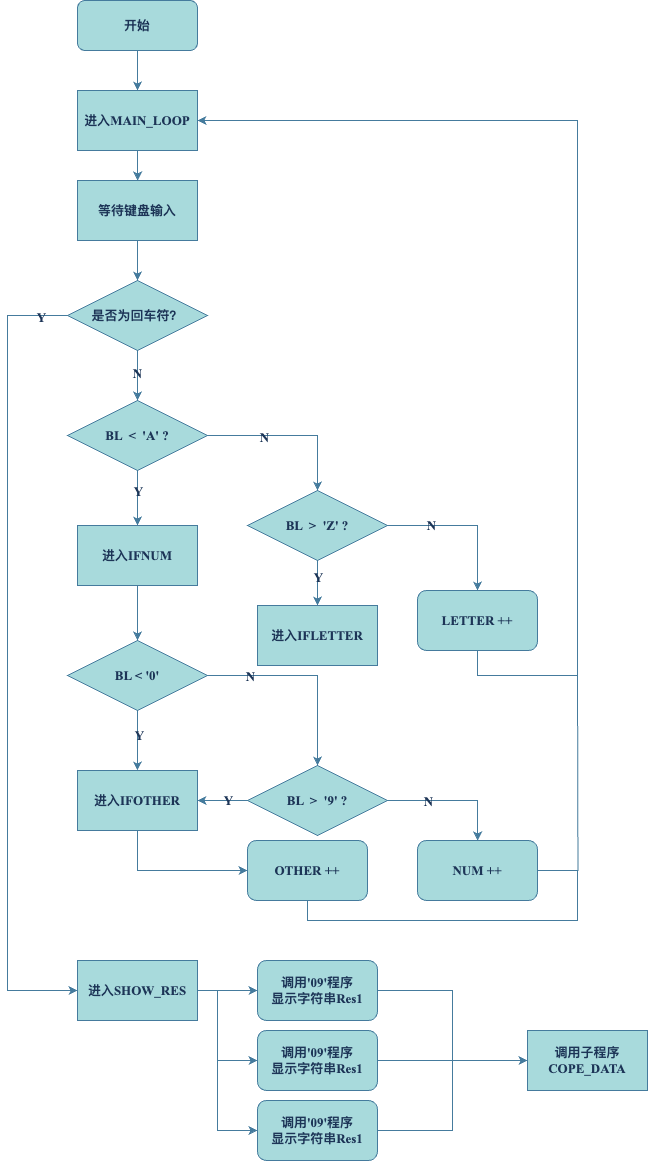

The diagram above was exported from draw.io. Its source (the exported page's mxGraphModel, read from the mxfile embedded in the PNG):
<mxGraphModel dx="1789" dy="1180" grid="1" gridSize="10" guides="1" tooltips="1" connect="1" arrows="0" fold="1" page="1" pageScale="1" pageWidth="827" pageHeight="1169" math="0" shadow="0">
  <root>
    <mxCell id="0" />
    <mxCell id="1" parent="0" />
    <mxCell id="QuYdCY6oMRxMhdjkLtZX-7" value="" style="edgeStyle=orthogonalEdgeStyle;rounded=0;orthogonalLoop=1;jettySize=auto;html=1;fontFamily=Times New Roman;fontStyle=1;fontSize=13;labelBackgroundColor=none;strokeColor=#457B9D;fontColor=default;labelBorderColor=none;" edge="1" parent="1" source="QuYdCY6oMRxMhdjkLtZX-1" target="QuYdCY6oMRxMhdjkLtZX-6">
      <mxGeometry relative="1" as="geometry" />
    </mxCell>
    <mxCell id="QuYdCY6oMRxMhdjkLtZX-1" value="开始" style="rounded=1;whiteSpace=wrap;html=1;fontFamily=Times New Roman;fontStyle=1;fontSize=13;labelBackgroundColor=none;fillColor=#A8DADC;strokeColor=#457B9D;fontColor=#1D3557;labelBorderColor=none;" vertex="1" parent="1">
      <mxGeometry x="100" y="30" width="120" height="50" as="geometry" />
    </mxCell>
    <mxCell id="QuYdCY6oMRxMhdjkLtZX-15" value="" style="edgeStyle=orthogonalEdgeStyle;rounded=0;orthogonalLoop=1;jettySize=auto;html=1;fontFamily=Times New Roman;fontStyle=1;fontSize=13;labelBackgroundColor=none;strokeColor=#457B9D;fontColor=default;labelBorderColor=none;" edge="1" parent="1" source="QuYdCY6oMRxMhdjkLtZX-6" target="QuYdCY6oMRxMhdjkLtZX-14">
      <mxGeometry relative="1" as="geometry" />
    </mxCell>
    <mxCell id="QuYdCY6oMRxMhdjkLtZX-6" value="进入MAIN_LOOP" style="rounded=0;whiteSpace=wrap;html=1;fontFamily=Times New Roman;fontStyle=1;fontSize=13;labelBackgroundColor=none;fillColor=#A8DADC;strokeColor=#457B9D;fontColor=#1D3557;labelBorderColor=none;" vertex="1" parent="1">
      <mxGeometry x="100" y="120" width="120" height="60" as="geometry" />
    </mxCell>
    <mxCell id="QuYdCY6oMRxMhdjkLtZX-17" value="" style="edgeStyle=orthogonalEdgeStyle;rounded=0;orthogonalLoop=1;jettySize=auto;html=1;fontFamily=Times New Roman;fontStyle=1;fontSize=13;labelBackgroundColor=none;strokeColor=#457B9D;fontColor=default;labelBorderColor=none;" edge="1" parent="1" source="QuYdCY6oMRxMhdjkLtZX-14" target="QuYdCY6oMRxMhdjkLtZX-16">
      <mxGeometry relative="1" as="geometry" />
    </mxCell>
    <mxCell id="QuYdCY6oMRxMhdjkLtZX-14" value="等待键盘输入" style="rounded=0;whiteSpace=wrap;html=1;fontFamily=Times New Roman;fontStyle=1;fontSize=13;labelBackgroundColor=none;fillColor=#A8DADC;strokeColor=#457B9D;fontColor=#1D3557;labelBorderColor=none;" vertex="1" parent="1">
      <mxGeometry x="100" y="210" width="120" height="60" as="geometry" />
    </mxCell>
    <mxCell id="QuYdCY6oMRxMhdjkLtZX-19" value="" style="edgeStyle=orthogonalEdgeStyle;rounded=0;orthogonalLoop=1;jettySize=auto;html=1;fontFamily=Times New Roman;fontStyle=1;fontSize=13;labelBackgroundColor=none;strokeColor=#457B9D;fontColor=default;labelBorderColor=none;" edge="1" parent="1" source="QuYdCY6oMRxMhdjkLtZX-16">
      <mxGeometry relative="1" as="geometry">
        <mxPoint x="160" y="430" as="targetPoint" />
      </mxGeometry>
    </mxCell>
    <mxCell id="QuYdCY6oMRxMhdjkLtZX-20" value="N" style="edgeLabel;html=1;align=center;verticalAlign=middle;resizable=0;points=[];fontFamily=Times New Roman;fontStyle=1;fontSize=13;labelBackgroundColor=none;fontColor=#1D3557;labelBorderColor=none;" vertex="1" connectable="0" parent="QuYdCY6oMRxMhdjkLtZX-19">
      <mxGeometry x="-0.144" y="-1" relative="1" as="geometry">
        <mxPoint as="offset" />
      </mxGeometry>
    </mxCell>
    <mxCell id="QuYdCY6oMRxMhdjkLtZX-68" style="edgeStyle=orthogonalEdgeStyle;rounded=0;orthogonalLoop=1;jettySize=auto;html=1;exitX=0;exitY=0.5;exitDx=0;exitDy=0;entryX=0;entryY=0.5;entryDx=0;entryDy=0;fontFamily=Times New Roman;fontStyle=1;fontSize=13;labelBackgroundColor=none;strokeColor=#457B9D;fontColor=default;labelBorderColor=none;" edge="1" parent="1" source="QuYdCY6oMRxMhdjkLtZX-16" target="QuYdCY6oMRxMhdjkLtZX-65">
      <mxGeometry relative="1" as="geometry">
        <Array as="points">
          <mxPoint x="30" y="345" />
          <mxPoint x="30" y="1020" />
        </Array>
      </mxGeometry>
    </mxCell>
    <mxCell id="QuYdCY6oMRxMhdjkLtZX-78" value="Y" style="edgeLabel;html=1;align=center;verticalAlign=middle;resizable=0;points=[];fontFamily=Times New Roman;fontStyle=1;fontSize=13;labelBackgroundColor=none;fontColor=#1D3557;labelBorderColor=none;" vertex="1" connectable="0" parent="QuYdCY6oMRxMhdjkLtZX-68">
      <mxGeometry x="-0.9301" y="1" relative="1" as="geometry">
        <mxPoint as="offset" />
      </mxGeometry>
    </mxCell>
    <mxCell id="QuYdCY6oMRxMhdjkLtZX-16" value="是否为回车符？" style="rhombus;whiteSpace=wrap;html=1;rounded=0;fontFamily=Times New Roman;fontStyle=1;fontSize=13;labelBackgroundColor=none;fillColor=#A8DADC;strokeColor=#457B9D;fontColor=#1D3557;labelBorderColor=none;" vertex="1" parent="1">
      <mxGeometry x="90" y="310" width="140" height="70" as="geometry" />
    </mxCell>
    <mxCell id="QuYdCY6oMRxMhdjkLtZX-23" value="" style="edgeStyle=orthogonalEdgeStyle;rounded=0;orthogonalLoop=1;jettySize=auto;html=1;fontFamily=Times New Roman;fontStyle=1;fontSize=13;labelBackgroundColor=none;strokeColor=#457B9D;fontColor=default;labelBorderColor=none;" edge="1" parent="1" source="QuYdCY6oMRxMhdjkLtZX-21" target="QuYdCY6oMRxMhdjkLtZX-22">
      <mxGeometry relative="1" as="geometry" />
    </mxCell>
    <mxCell id="QuYdCY6oMRxMhdjkLtZX-24" value="Y" style="edgeLabel;html=1;align=center;verticalAlign=middle;resizable=0;points=[];fontFamily=Times New Roman;fontStyle=1;fontSize=13;labelBackgroundColor=none;fontColor=#1D3557;labelBorderColor=none;" vertex="1" connectable="0" parent="QuYdCY6oMRxMhdjkLtZX-23">
      <mxGeometry x="-0.28" relative="1" as="geometry">
        <mxPoint as="offset" />
      </mxGeometry>
    </mxCell>
    <mxCell id="QuYdCY6oMRxMhdjkLtZX-46" style="edgeStyle=orthogonalEdgeStyle;rounded=0;orthogonalLoop=1;jettySize=auto;html=1;entryX=0.5;entryY=0;entryDx=0;entryDy=0;fontFamily=Times New Roman;fontStyle=1;fontSize=13;labelBackgroundColor=none;strokeColor=#457B9D;fontColor=default;labelBorderColor=none;" edge="1" parent="1" source="QuYdCY6oMRxMhdjkLtZX-21" target="QuYdCY6oMRxMhdjkLtZX-28">
      <mxGeometry relative="1" as="geometry" />
    </mxCell>
    <mxCell id="QuYdCY6oMRxMhdjkLtZX-48" value="N" style="edgeLabel;html=1;align=center;verticalAlign=middle;resizable=0;points=[];fontFamily=Times New Roman;fontStyle=1;fontSize=13;labelBackgroundColor=none;fontColor=#1D3557;labelBorderColor=none;" vertex="1" connectable="0" parent="QuYdCY6oMRxMhdjkLtZX-46">
      <mxGeometry x="-0.3238" y="-1" relative="1" as="geometry">
        <mxPoint as="offset" />
      </mxGeometry>
    </mxCell>
    <mxCell id="QuYdCY6oMRxMhdjkLtZX-21" value="BL&amp;nbsp; &amp;lt;&amp;nbsp; 'A' ?" style="rhombus;whiteSpace=wrap;html=1;rounded=0;fontFamily=Times New Roman;fontStyle=1;fontSize=13;labelBackgroundColor=none;fillColor=#A8DADC;strokeColor=#457B9D;fontColor=#1D3557;labelBorderColor=none;" vertex="1" parent="1">
      <mxGeometry x="90" y="430" width="140" height="70" as="geometry" />
    </mxCell>
    <mxCell id="QuYdCY6oMRxMhdjkLtZX-34" style="edgeStyle=orthogonalEdgeStyle;rounded=0;orthogonalLoop=1;jettySize=auto;html=1;fontFamily=Times New Roman;fontStyle=1;fontSize=13;labelBackgroundColor=none;strokeColor=#457B9D;fontColor=default;labelBorderColor=none;" edge="1" parent="1" source="QuYdCY6oMRxMhdjkLtZX-22">
      <mxGeometry relative="1" as="geometry">
        <mxPoint x="160" y="670" as="targetPoint" />
      </mxGeometry>
    </mxCell>
    <mxCell id="QuYdCY6oMRxMhdjkLtZX-22" value="进入IFNUM" style="whiteSpace=wrap;html=1;rounded=0;fontFamily=Times New Roman;fontStyle=1;fontSize=13;labelBackgroundColor=none;fillColor=#A8DADC;strokeColor=#457B9D;fontColor=#1D3557;labelBorderColor=none;" vertex="1" parent="1">
      <mxGeometry x="100" y="555" width="120" height="60" as="geometry" />
    </mxCell>
    <mxCell id="QuYdCY6oMRxMhdjkLtZX-31" value="" style="edgeStyle=orthogonalEdgeStyle;rounded=0;orthogonalLoop=1;jettySize=auto;html=1;fontFamily=Times New Roman;fontStyle=1;fontSize=13;labelBackgroundColor=none;strokeColor=#457B9D;fontColor=default;labelBorderColor=none;" edge="1" parent="1" source="QuYdCY6oMRxMhdjkLtZX-28" target="QuYdCY6oMRxMhdjkLtZX-30">
      <mxGeometry relative="1" as="geometry" />
    </mxCell>
    <mxCell id="QuYdCY6oMRxMhdjkLtZX-36" value="Y" style="edgeLabel;html=1;align=center;verticalAlign=middle;resizable=0;points=[];fontFamily=Times New Roman;fontStyle=1;fontSize=13;labelBackgroundColor=none;fontColor=#1D3557;labelBorderColor=none;" vertex="1" connectable="0" parent="QuYdCY6oMRxMhdjkLtZX-31">
      <mxGeometry x="-0.3067" relative="1" as="geometry">
        <mxPoint as="offset" />
      </mxGeometry>
    </mxCell>
    <mxCell id="QuYdCY6oMRxMhdjkLtZX-37" style="edgeStyle=orthogonalEdgeStyle;rounded=0;orthogonalLoop=1;jettySize=auto;html=1;entryX=0.5;entryY=0;entryDx=0;entryDy=0;fontFamily=Times New Roman;fontStyle=1;fontSize=13;labelBackgroundColor=none;strokeColor=#457B9D;fontColor=default;labelBorderColor=none;" edge="1" parent="1" source="QuYdCY6oMRxMhdjkLtZX-28" target="QuYdCY6oMRxMhdjkLtZX-38">
      <mxGeometry relative="1" as="geometry">
        <mxPoint x="500" y="635" as="targetPoint" />
      </mxGeometry>
    </mxCell>
    <mxCell id="QuYdCY6oMRxMhdjkLtZX-54" value="N" style="edgeLabel;html=1;align=center;verticalAlign=middle;resizable=0;points=[];fontFamily=Times New Roman;fontStyle=1;fontSize=13;labelBackgroundColor=none;fontColor=#1D3557;labelBorderColor=none;" vertex="1" connectable="0" parent="QuYdCY6oMRxMhdjkLtZX-37">
      <mxGeometry x="-0.4453" y="1" relative="1" as="geometry">
        <mxPoint as="offset" />
      </mxGeometry>
    </mxCell>
    <mxCell id="QuYdCY6oMRxMhdjkLtZX-28" value="BL&amp;nbsp; &amp;gt;&amp;nbsp; 'Z' ?" style="rhombus;whiteSpace=wrap;html=1;rounded=0;fontFamily=Times New Roman;fontStyle=1;fontSize=13;labelBackgroundColor=none;fillColor=#A8DADC;strokeColor=#457B9D;fontColor=#1D3557;labelBorderColor=none;" vertex="1" parent="1">
      <mxGeometry x="270" y="520" width="140" height="70" as="geometry" />
    </mxCell>
    <mxCell id="QuYdCY6oMRxMhdjkLtZX-30" value="进入IFLETTER" style="whiteSpace=wrap;html=1;rounded=0;fontFamily=Times New Roman;fontStyle=1;fontSize=13;labelBackgroundColor=none;fillColor=#A8DADC;strokeColor=#457B9D;fontColor=#1D3557;labelBorderColor=none;" vertex="1" parent="1">
      <mxGeometry x="280" y="635" width="120" height="60" as="geometry" />
    </mxCell>
    <mxCell id="QuYdCY6oMRxMhdjkLtZX-40" style="edgeStyle=orthogonalEdgeStyle;rounded=0;orthogonalLoop=1;jettySize=auto;html=1;exitX=0.5;exitY=1;exitDx=0;exitDy=0;fontFamily=Times New Roman;fontStyle=1;fontSize=13;labelBackgroundColor=none;strokeColor=#457B9D;fontColor=default;labelBorderColor=none;" edge="1" parent="1" source="QuYdCY6oMRxMhdjkLtZX-35">
      <mxGeometry relative="1" as="geometry">
        <mxPoint x="159.8571428571429" y="800" as="targetPoint" />
      </mxGeometry>
    </mxCell>
    <mxCell id="QuYdCY6oMRxMhdjkLtZX-42" value="Y" style="edgeLabel;html=1;align=center;verticalAlign=middle;resizable=0;points=[];fontFamily=Times New Roman;fontStyle=1;fontSize=13;labelBackgroundColor=none;fontColor=#1D3557;labelBorderColor=none;" vertex="1" connectable="0" parent="QuYdCY6oMRxMhdjkLtZX-40">
      <mxGeometry x="-0.2105" y="1" relative="1" as="geometry">
        <mxPoint as="offset" />
      </mxGeometry>
    </mxCell>
    <mxCell id="QuYdCY6oMRxMhdjkLtZX-44" style="edgeStyle=orthogonalEdgeStyle;rounded=0;orthogonalLoop=1;jettySize=auto;html=1;exitX=1;exitY=0.5;exitDx=0;exitDy=0;entryX=0.5;entryY=0;entryDx=0;entryDy=0;fontFamily=Times New Roman;fontStyle=1;fontSize=13;labelBackgroundColor=none;strokeColor=#457B9D;fontColor=default;labelBorderColor=none;" edge="1" parent="1" source="QuYdCY6oMRxMhdjkLtZX-35" target="QuYdCY6oMRxMhdjkLtZX-50">
      <mxGeometry relative="1" as="geometry">
        <mxPoint x="340" y="790" as="targetPoint" />
        <mxPoint x="250" y="705" as="sourcePoint" />
      </mxGeometry>
    </mxCell>
    <mxCell id="QuYdCY6oMRxMhdjkLtZX-49" value="N" style="edgeLabel;html=1;align=center;verticalAlign=middle;resizable=0;points=[];fontFamily=Times New Roman;fontStyle=1;fontSize=13;labelBackgroundColor=none;fontColor=#1D3557;labelBorderColor=none;" vertex="1" connectable="0" parent="QuYdCY6oMRxMhdjkLtZX-44">
      <mxGeometry x="-0.5882" relative="1" as="geometry">
        <mxPoint as="offset" />
      </mxGeometry>
    </mxCell>
    <mxCell id="QuYdCY6oMRxMhdjkLtZX-35" value="BL &amp;lt; '0'" style="rhombus;whiteSpace=wrap;html=1;rounded=0;fontFamily=Times New Roman;fontStyle=1;fontSize=13;labelBackgroundColor=none;fillColor=#A8DADC;strokeColor=#457B9D;fontColor=#1D3557;labelBorderColor=none;" vertex="1" parent="1">
      <mxGeometry x="90" y="670" width="140" height="70" as="geometry" />
    </mxCell>
    <mxCell id="QuYdCY6oMRxMhdjkLtZX-39" style="edgeStyle=orthogonalEdgeStyle;rounded=0;orthogonalLoop=1;jettySize=auto;html=1;entryX=1;entryY=0.5;entryDx=0;entryDy=0;fontFamily=Times New Roman;fontStyle=1;fontSize=13;labelBackgroundColor=none;strokeColor=#457B9D;fontColor=default;labelBorderColor=none;" edge="1" parent="1" source="QuYdCY6oMRxMhdjkLtZX-38" target="QuYdCY6oMRxMhdjkLtZX-6">
      <mxGeometry relative="1" as="geometry">
        <Array as="points">
          <mxPoint x="600" y="705" />
          <mxPoint x="600" y="150" />
        </Array>
      </mxGeometry>
    </mxCell>
    <mxCell id="QuYdCY6oMRxMhdjkLtZX-38" value="LETTER ++" style="rounded=1;whiteSpace=wrap;html=1;fontFamily=Times New Roman;fontStyle=1;fontSize=13;labelBackgroundColor=none;fillColor=#A8DADC;strokeColor=#457B9D;fontColor=#1D3557;labelBorderColor=none;" vertex="1" parent="1">
      <mxGeometry x="440" y="620" width="120" height="60" as="geometry" />
    </mxCell>
    <mxCell id="QuYdCY6oMRxMhdjkLtZX-60" style="edgeStyle=orthogonalEdgeStyle;rounded=0;orthogonalLoop=1;jettySize=auto;html=1;exitX=0.5;exitY=1;exitDx=0;exitDy=0;entryX=0;entryY=0.5;entryDx=0;entryDy=0;fontFamily=Times New Roman;fontStyle=1;fontSize=13;labelBackgroundColor=none;strokeColor=#457B9D;fontColor=default;labelBorderColor=none;" edge="1" parent="1" source="QuYdCY6oMRxMhdjkLtZX-45" target="QuYdCY6oMRxMhdjkLtZX-61">
      <mxGeometry relative="1" as="geometry">
        <mxPoint x="430" y="960" as="targetPoint" />
        <Array as="points">
          <mxPoint x="160" y="900" />
        </Array>
      </mxGeometry>
    </mxCell>
    <mxCell id="QuYdCY6oMRxMhdjkLtZX-45" value="进入IFOTHER" style="whiteSpace=wrap;html=1;rounded=0;fontFamily=Times New Roman;fontStyle=1;fontSize=13;labelBackgroundColor=none;fillColor=#A8DADC;strokeColor=#457B9D;fontColor=#1D3557;labelBorderColor=none;" vertex="1" parent="1">
      <mxGeometry x="100" y="800" width="120" height="60" as="geometry" />
    </mxCell>
    <mxCell id="QuYdCY6oMRxMhdjkLtZX-51" style="edgeStyle=orthogonalEdgeStyle;rounded=0;orthogonalLoop=1;jettySize=auto;html=1;exitX=0;exitY=0.5;exitDx=0;exitDy=0;entryX=1;entryY=0.5;entryDx=0;entryDy=0;fontFamily=Times New Roman;fontStyle=1;fontSize=13;labelBackgroundColor=none;strokeColor=#457B9D;fontColor=default;labelBorderColor=none;" edge="1" parent="1" source="QuYdCY6oMRxMhdjkLtZX-50" target="QuYdCY6oMRxMhdjkLtZX-45">
      <mxGeometry relative="1" as="geometry" />
    </mxCell>
    <mxCell id="QuYdCY6oMRxMhdjkLtZX-53" value="Y" style="edgeLabel;html=1;align=center;verticalAlign=middle;resizable=0;points=[];fontFamily=Times New Roman;fontStyle=1;fontSize=13;labelBackgroundColor=none;fontColor=#1D3557;labelBorderColor=none;" vertex="1" connectable="0" parent="QuYdCY6oMRxMhdjkLtZX-51">
      <mxGeometry x="-0.192" y="-1" relative="1" as="geometry">
        <mxPoint as="offset" />
      </mxGeometry>
    </mxCell>
    <mxCell id="QuYdCY6oMRxMhdjkLtZX-57" style="edgeStyle=orthogonalEdgeStyle;rounded=0;orthogonalLoop=1;jettySize=auto;html=1;exitX=1;exitY=0.5;exitDx=0;exitDy=0;fontFamily=Times New Roman;fontStyle=1;fontSize=13;labelBackgroundColor=none;strokeColor=#457B9D;fontColor=default;labelBorderColor=none;" edge="1" parent="1" source="QuYdCY6oMRxMhdjkLtZX-50" target="QuYdCY6oMRxMhdjkLtZX-55">
      <mxGeometry relative="1" as="geometry" />
    </mxCell>
    <mxCell id="QuYdCY6oMRxMhdjkLtZX-58" value="N" style="edgeLabel;html=1;align=center;verticalAlign=middle;resizable=0;points=[];fontFamily=Times New Roman;fontStyle=1;fontSize=13;labelBackgroundColor=none;fontColor=#1D3557;labelBorderColor=none;" vertex="1" connectable="0" parent="QuYdCY6oMRxMhdjkLtZX-57">
      <mxGeometry x="-0.3754" relative="1" as="geometry">
        <mxPoint as="offset" />
      </mxGeometry>
    </mxCell>
    <mxCell id="QuYdCY6oMRxMhdjkLtZX-50" value="BL&amp;nbsp; &amp;gt;&amp;nbsp; '9' ?" style="rhombus;whiteSpace=wrap;html=1;rounded=0;fontFamily=Times New Roman;fontStyle=1;fontSize=13;labelBackgroundColor=none;fillColor=#A8DADC;strokeColor=#457B9D;fontColor=#1D3557;labelBorderColor=none;" vertex="1" parent="1">
      <mxGeometry x="270" y="795" width="140" height="70" as="geometry" />
    </mxCell>
    <mxCell id="QuYdCY6oMRxMhdjkLtZX-59" style="edgeStyle=orthogonalEdgeStyle;rounded=0;orthogonalLoop=1;jettySize=auto;html=1;endArrow=none;endFill=0;fontFamily=Times New Roman;fontStyle=1;fontSize=13;labelBackgroundColor=none;strokeColor=#457B9D;fontColor=default;labelBorderColor=none;" edge="1" parent="1" source="QuYdCY6oMRxMhdjkLtZX-55">
      <mxGeometry relative="1" as="geometry">
        <mxPoint x="600" y="700" as="targetPoint" />
      </mxGeometry>
    </mxCell>
    <mxCell id="QuYdCY6oMRxMhdjkLtZX-55" value="NUM ++" style="rounded=1;whiteSpace=wrap;html=1;fontFamily=Times New Roman;fontStyle=1;fontSize=13;labelBackgroundColor=none;fillColor=#A8DADC;strokeColor=#457B9D;fontColor=#1D3557;labelBorderColor=none;" vertex="1" parent="1">
      <mxGeometry x="440" y="870" width="120" height="60" as="geometry" />
    </mxCell>
    <mxCell id="QuYdCY6oMRxMhdjkLtZX-62" style="edgeStyle=orthogonalEdgeStyle;rounded=0;orthogonalLoop=1;jettySize=auto;html=1;exitX=0.5;exitY=1;exitDx=0;exitDy=0;endArrow=none;endFill=0;fontFamily=Times New Roman;fontStyle=1;fontSize=13;labelBackgroundColor=none;strokeColor=#457B9D;fontColor=default;labelBorderColor=none;" edge="1" parent="1" source="QuYdCY6oMRxMhdjkLtZX-61">
      <mxGeometry relative="1" as="geometry">
        <mxPoint x="600" y="900" as="targetPoint" />
        <Array as="points">
          <mxPoint x="330" y="950" />
          <mxPoint x="600" y="950" />
        </Array>
      </mxGeometry>
    </mxCell>
    <mxCell id="QuYdCY6oMRxMhdjkLtZX-61" value="OTHER ++" style="rounded=1;whiteSpace=wrap;html=1;fontFamily=Times New Roman;fontStyle=1;fontSize=13;labelBackgroundColor=none;fillColor=#A8DADC;strokeColor=#457B9D;fontColor=#1D3557;labelBorderColor=none;" vertex="1" parent="1">
      <mxGeometry x="270" y="870" width="120" height="60" as="geometry" />
    </mxCell>
    <mxCell id="QuYdCY6oMRxMhdjkLtZX-69" style="edgeStyle=orthogonalEdgeStyle;rounded=0;orthogonalLoop=1;jettySize=auto;html=1;exitX=1;exitY=0.5;exitDx=0;exitDy=0;entryX=0;entryY=0.5;entryDx=0;entryDy=0;fontFamily=Times New Roman;fontStyle=1;fontSize=13;labelBackgroundColor=none;strokeColor=#457B9D;fontColor=default;labelBorderColor=none;" edge="1" parent="1" source="QuYdCY6oMRxMhdjkLtZX-65" target="QuYdCY6oMRxMhdjkLtZX-67">
      <mxGeometry relative="1" as="geometry" />
    </mxCell>
    <mxCell id="QuYdCY6oMRxMhdjkLtZX-72" style="edgeStyle=orthogonalEdgeStyle;rounded=0;orthogonalLoop=1;jettySize=auto;html=1;exitX=1;exitY=0.5;exitDx=0;exitDy=0;fontFamily=Times New Roman;fontStyle=1;fontSize=13;labelBackgroundColor=none;strokeColor=#457B9D;fontColor=default;labelBorderColor=none;" edge="1" parent="1">
      <mxGeometry relative="1" as="geometry">
        <mxPoint x="280" y="1090" as="targetPoint" />
        <mxPoint x="220" y="1010.0000000000002" as="sourcePoint" />
        <Array as="points">
          <mxPoint x="220" y="1020" />
          <mxPoint x="240" y="1020" />
          <mxPoint x="240" y="1090" />
        </Array>
      </mxGeometry>
    </mxCell>
    <mxCell id="QuYdCY6oMRxMhdjkLtZX-65" value="进入SHOW_RES" style="rounded=0;whiteSpace=wrap;html=1;fontFamily=Times New Roman;fontStyle=1;fontSize=13;labelBackgroundColor=none;fillColor=#A8DADC;strokeColor=#457B9D;fontColor=#1D3557;labelBorderColor=none;" vertex="1" parent="1">
      <mxGeometry x="100" y="990" width="120" height="60" as="geometry" />
    </mxCell>
    <mxCell id="QuYdCY6oMRxMhdjkLtZX-71" style="edgeStyle=orthogonalEdgeStyle;rounded=0;orthogonalLoop=1;jettySize=auto;html=1;exitX=1;exitY=0.5;exitDx=0;exitDy=0;entryX=0;entryY=0.5;entryDx=0;entryDy=0;fontFamily=Times New Roman;fontStyle=1;fontSize=13;labelBackgroundColor=none;strokeColor=#457B9D;fontColor=default;labelBorderColor=none;" edge="1" parent="1" source="QuYdCY6oMRxMhdjkLtZX-67" target="QuYdCY6oMRxMhdjkLtZX-70">
      <mxGeometry relative="1" as="geometry" />
    </mxCell>
    <mxCell id="QuYdCY6oMRxMhdjkLtZX-67" value="调用'09'程序&lt;br style=&quot;font-size: 13px;&quot;&gt;显示字符串Res1" style="rounded=1;whiteSpace=wrap;html=1;fontFamily=Times New Roman;fontStyle=1;fontSize=13;labelBackgroundColor=none;fillColor=#A8DADC;strokeColor=#457B9D;fontColor=#1D3557;labelBorderColor=none;" vertex="1" parent="1">
      <mxGeometry x="280" y="990" width="120" height="60" as="geometry" />
    </mxCell>
    <mxCell id="QuYdCY6oMRxMhdjkLtZX-70" value="调用子程序COPE_DATA" style="rounded=0;whiteSpace=wrap;html=1;fontFamily=Times New Roman;fontStyle=1;fontSize=13;labelBackgroundColor=none;fillColor=#A8DADC;strokeColor=#457B9D;fontColor=#1D3557;labelBorderColor=none;" vertex="1" parent="1">
      <mxGeometry x="550" y="1060" width="120" height="60" as="geometry" />
    </mxCell>
    <mxCell id="QuYdCY6oMRxMhdjkLtZX-73" style="edgeStyle=orthogonalEdgeStyle;rounded=0;orthogonalLoop=1;jettySize=auto;html=1;fontFamily=Times New Roman;fontStyle=1;fontSize=13;labelBackgroundColor=none;strokeColor=#457B9D;fontColor=default;labelBorderColor=none;" edge="1" parent="1">
      <mxGeometry relative="1" as="geometry">
        <mxPoint x="280" y="1159.97" as="targetPoint" />
        <mxPoint x="220" y="1050" as="sourcePoint" />
        <Array as="points">
          <mxPoint x="220" y="1020" />
          <mxPoint x="240" y="1020" />
          <mxPoint x="240" y="1160" />
        </Array>
      </mxGeometry>
    </mxCell>
    <mxCell id="QuYdCY6oMRxMhdjkLtZX-76" style="edgeStyle=orthogonalEdgeStyle;rounded=0;orthogonalLoop=1;jettySize=auto;html=1;exitX=1;exitY=0.5;exitDx=0;exitDy=0;fontFamily=Times New Roman;fontStyle=1;fontSize=13;labelBackgroundColor=none;strokeColor=#457B9D;fontColor=default;labelBorderColor=none;" edge="1" parent="1" source="QuYdCY6oMRxMhdjkLtZX-74" target="QuYdCY6oMRxMhdjkLtZX-70">
      <mxGeometry relative="1" as="geometry" />
    </mxCell>
    <mxCell id="QuYdCY6oMRxMhdjkLtZX-74" value="调用'09'程序&lt;br style=&quot;font-size: 13px;&quot;&gt;显示字符串Res1" style="rounded=1;whiteSpace=wrap;html=1;fontFamily=Times New Roman;fontStyle=1;fontSize=13;labelBackgroundColor=none;fillColor=#A8DADC;strokeColor=#457B9D;fontColor=#1D3557;labelBorderColor=none;" vertex="1" parent="1">
      <mxGeometry x="280" y="1060" width="120" height="60" as="geometry" />
    </mxCell>
    <mxCell id="QuYdCY6oMRxMhdjkLtZX-77" style="edgeStyle=orthogonalEdgeStyle;rounded=0;orthogonalLoop=1;jettySize=auto;html=1;exitX=1;exitY=0.5;exitDx=0;exitDy=0;fontFamily=Times New Roman;fontStyle=1;fontSize=13;labelBackgroundColor=none;strokeColor=#457B9D;fontColor=default;labelBorderColor=none;" edge="1" parent="1">
      <mxGeometry relative="1" as="geometry">
        <mxPoint x="550" y="1090" as="targetPoint" />
        <mxPoint x="395" y="1160.0000000000002" as="sourcePoint" />
        <Array as="points">
          <mxPoint x="475" y="1160" />
          <mxPoint x="475" y="1090" />
        </Array>
      </mxGeometry>
    </mxCell>
    <mxCell id="QuYdCY6oMRxMhdjkLtZX-75" value="调用'09'程序&lt;br style=&quot;font-size: 13px;&quot;&gt;显示字符串Res1" style="rounded=1;whiteSpace=wrap;html=1;fontFamily=Times New Roman;fontStyle=1;fontSize=13;labelBackgroundColor=none;fillColor=#A8DADC;strokeColor=#457B9D;fontColor=#1D3557;labelBorderColor=none;" vertex="1" parent="1">
      <mxGeometry x="280" y="1130" width="120" height="60" as="geometry" />
    </mxCell>
  </root>
</mxGraphModel>